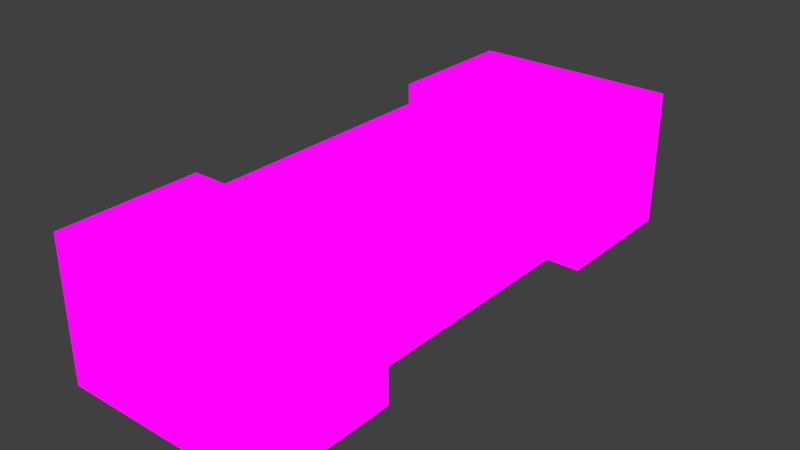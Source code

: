 # Source: busrand.blend  (saved by Blender 3.1.7; exported with 4.5.12 LTS)
import bpy
from mathutils import Matrix  # noqa: F401  (used for matrix-valued properties, if any)

bpy.ops.wm.read_factory_settings(use_empty=True)
scene = bpy.context.scene
scene.name = 'Scene'

# ---- collections
col_collection_1 = bpy.data.collections.new('Collection 1'); scene.collection.children.link(col_collection_1)

# ---- images (referenced by path relative to the original .blend; pixels are not part of the script)
import os
ASSET_DIR = os.environ.get("B2B_ASSET_DIR", "")  # directory of the original .blend (textures are referenced by path, not embedded)
HERE = os.path.dirname(os.path.abspath(__file__))  # packed textures are extracted next to this script under _unpacked/

def load_image(name, relpath, width, height, colorspace="sRGB"):
    """Load a texture the original file referenced (path relative to the .blend, or extracted next to this script)."""
    p = next((c for c in (os.path.join(HERE, relpath), os.path.join(ASSET_DIR, relpath)) if relpath and os.path.exists(c)), "")
    if p:
        img = bpy.data.images.load(p, check_existing=True)
        img.name = name
    else:  # same state as the original file: an image datablock whose file is absent (Cycles renders it pink)
        img = bpy.data.images.new(name, width, height)
        img.source = "FILE"
        img.filepath = "//" + (relpath or name)
    img.colorspace_settings.name = colorspace
    return img
img_bus_randomizer_png = load_image('bus_randomizer.png', 'bus_randomizer.png', 1024, 1024, 'sRGB')

# ---- materials (node trees are filled in below, after node groups)
mat_material = bpy.data.materials.new('Material')
mat_material.alpha_threshold = 0.0
mat_material.use_transparent_shadow = False
mat_material.roughness = 0.5
mat_material.line_color = (0.0, 0.0, 0.0, 1.0)

# ---- material node trees
mat_material.use_nodes = True; mat_material.node_tree.nodes.clear()
_N = mat_material.node_tree.nodes; _L = mat_material.node_tree.links
n0 = _N.new('ShaderNodeOutputMaterial'); n0.name = 'Material Output'; n0.location = (300, 300)
n1 = _N.new('ShaderNodeBackground'); n1.name = 'Background'; n1.location = (10, 300)
n2 = _N.new('ShaderNodeTexImage'); n2.name = 'Image Texture'; n2.location = (-280, 260)
n2.image = img_bus_randomizer_png
n2.interpolation = 'Closest'
_L.new(n1.outputs[0], n0.inputs[0])
_L.new(n2.outputs[0], n1.inputs[0])
n0.is_active_output = True

# ---- world
world_world = bpy.data.worlds.new('World'); scene.world = world_world
world_world.color = (0.05088, 0.05088, 0.05088)
world_world.use_sun_shadow = False
world_world.sun_shadow_jitter_overblur = 0.0
world_world.cycles.sampling_method = 'NONE'
world_world.cycles.sample_map_resolution = 256

# ---- meshes
me_base_002 = bpy.data.meshes.new('base.002')
me_base_002.from_pydata([(-0.25, -2.0, -1.0), (-0.25, -1.0, -1.0), (0.25, -1.0, -1.0), (0.25, -2.0, -1.0), (-0.25, -2.0, -0.5), (-0.25, -1.0, -0.5), (0.25, -1.0, -0.5), (0.25, -2.0, -0.5), (-0.375, -1.0, -1.0), (-0.375, -0.5, -1.0), (0.375, -0.5, -1.0), (0.375, -1.0, -1.0), (-0.375, -1.0, -0.5), (-0.375, -0.5, -0.5), (0.375, -0.5, -0.5), (0.375, -1.0, -0.5), (-0.375, -2.5, -1.0), (-0.375, -2.0, -1.0), (0.375, -2.0, -1.0), (0.375, -2.5, -1.0), (-0.375, -2.5, -0.5), (-0.375, -2.0, -0.5), (0.375, -2.0, -0.5), (0.375, -2.5, -0.5)], [], [(4, 5, 1, 0), (6, 7, 3, 2), (7, 6, 5, 4), (12, 13, 9, 8), (13, 14, 10, 9), (14, 15, 11, 10), (15, 12, 8, 11), (15, 14, 13, 12), (20, 21, 17, 16), (21, 22, 18, 17), (22, 23, 19, 18), (23, 20, 16, 19), (23, 22, 21, 20)])
_uv = me_base_002.uv_layers.new(name='UVMap')
_uv.uv.foreach_set('vector', [0.125, 0.5, 0.125, 0.75, 0.0, 0.75, 0.0, 0.5, 0.3125, 0.75, 0.3125, 0.5, 0.4375, 0.5, 0.4375, 0.75, 0.2812, 0.5, 0.2812, 0.75, 0.1562, 0.75, 0.1562, 0.5, 0.125, 0.75, 0.125, 0.875, 0.0, 0.875, 0.0, 0.75, 0.125, 0.875, 0.3125, 0.875, 0.3125, 1.0, 0.125, 1.0, 0.3125, 0.875, 0.3125, 0.75, 0.4375, 0.75, 0.4375, 0.875, 0.3125, 0.375, 0.125, 0.375, 0.125, 0.25, 0.3125, 0.25, 0.3125, 0.75, 0.3125, 0.875, 0.125, 0.875, 0.125, 0.75, 0.125, 0.375, 0.125, 0.5, 0.0, 0.5, 0.0, 0.375, 0.125, 0.875, 0.3125, 0.875, 0.3125, 1.0, 0.125, 1.0, 0.3125, 0.5, 0.3125, 0.375, 0.4375, 0.375, 0.4375, 0.5, 0.3125, 0.375, 0.125, 0.375, 0.125, 0.25, 0.3125, 0.25, 0.3125, 0.375, 0.3125, 0.5, 0.125, 0.5, 0.125, 0.375])
me_base_002.materials.append(mat_material)
me_base_002.use_remesh_preserve_volume = False
me_base_002.use_remesh_preserve_attributes = False
me_base_002.use_mirror_vertex_groups = False
me_base_002.update()

# ---- objects
ob_base_002 = bpy.data.objects.new('base.002', me_base_002)

# ---- transforms, parenting, visibility, modifiers, constraints
ob_base_002.location = (0.0, 0.75, 0.5)
ob_base_002.scale = (0.5, 0.5, 0.5)
ob_base_002.lineart.crease_threshold = 0.0

# ---- collection membership
col_collection_1.objects.link(ob_base_002)

# ---- scene / render settings (as saved in the file)
scene.frame_start = 1; scene.frame_end = 250; scene.frame_set(1)
scene.render.engine = 'BLENDER_EEVEE_NEXT'
scene.render.image_settings.color_mode = 'RGB'
scene.render.image_settings.compression = 90
scene.render.resolution_percentage = 50
scene.render.dither_intensity = 0.0
scene.cycles.use_denoising = False
scene.cycles.samples = 10
scene.cycles.sampling_pattern = 'TABULATED_SOBOL'
scene.cycles.light_sampling_threshold = 0.0
scene.cycles.use_adaptive_sampling = False
scene.cycles.use_light_tree = False
scene.cycles.blur_glossy = 0.0
scene.cycles.volume_bounces = 1
scene.cycles.pixel_filter_type = 'GAUSSIAN'
scene.cycles.sample_clamp_indirect = 0.0
scene.view_settings.view_transform = 'Standard'
bpy.context.view_layer.update()

# ---- added for rendering (the .blend has no active camera and no usable light): camera, sun
cam_auto = bpy.data.cameras.new('AutoCamera')
cam_auto.lens = 50.0
cam_auto.sensor_width = 36.0
cam_auto.clip_end = 1000.0
ob_auto_camera = bpy.data.objects.new('AutoCamera', cam_auto)
scene.collection.objects.link(ob_auto_camera)
ob_auto_camera.location = (1.01487, -1.21784, 0.936895)
ob_auto_camera.rotation_euler = (1.09748, -7.21219e-08, 0.694738)
scene.camera = ob_auto_camera
light_auto_sun = bpy.data.lights.new('AutoSun', 'SUN')
light_auto_sun.energy = 3.0
light_auto_sun.angle = 0.0523599
ob_auto_sun = bpy.data.objects.new('AutoSun', light_auto_sun)
scene.collection.objects.link(ob_auto_sun)
ob_auto_sun.rotation_euler = (0.872665, 0.174533, 0.523599)
bpy.context.view_layer.update()
